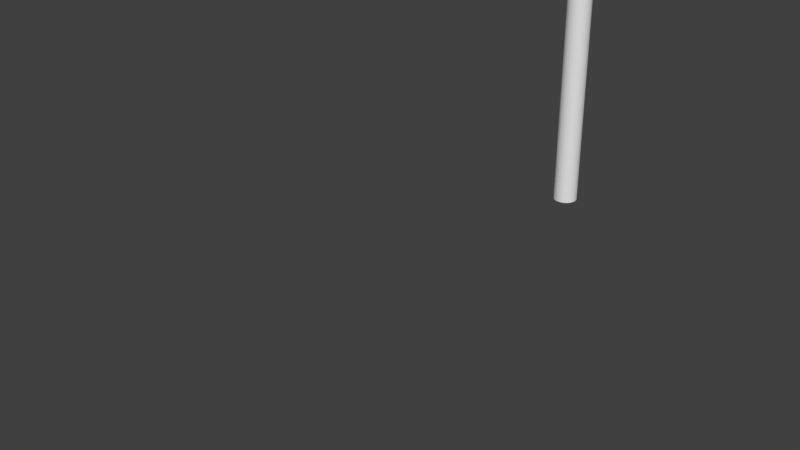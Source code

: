 # Source: axe.blend  (saved by Blender 2.79.0; exported with 4.5.12 LTS)
import bpy
from mathutils import Matrix  # noqa: F401  (used for matrix-valued properties, if any)

bpy.ops.wm.read_factory_settings(use_empty=True)
scene = bpy.context.scene
scene.name = 'Scene'

# ---- collections
col_collection_1 = bpy.data.collections.new('Collection 1'); scene.collection.children.link(col_collection_1)

# ---- world
world_world = bpy.data.worlds.new('World'); scene.world = world_world
world_world.color = (0.05088, 0.05088, 0.05088)
world_world.use_sun_shadow = False
world_world.sun_shadow_jitter_overblur = 0.0
world_world.cycles.sampling_method = 'MANUAL'

# ---- meshes
me_sphere = bpy.data.meshes.new('Sphere')
me_sphere.from_pydata([(0.0, 0.1088, 1.302), (0.0, 0.2134, 1.233), (0.0, 0.3098, 1.12), (0.0, 0.3943, 0.9282), (0.0, 0.4636, 0.6631), (0.0, 0.5062, 0.4084), (0.0, 0.4991, 0.1612), (0.0, 0.4532, -0.1715), (0.0, 0.3559, -0.4797), (0.0, 0.1457, -0.5252), (3.545e-08, 0.2884, -0.6918), (1.518e-07, 0.2697, -1.017), (8.53e-08, 0.1764, -0.7427), (4.375e-08, 0.07015, -0.4389), (8.442e-09, -0.03445, -0.4939), (0.0, -0.1592, -0.7843), (9.361e-08, 0.2671, -0.8402), (0.0, -0.05832, 1.372), (0.0, 0.02821, 1.047), (0.0, -0.0255, 0.7178), (0.0, -0.1329, 0.6023), (0.0, -0.000135, 1.22), (0.0, 0.02971, 0.8631), (0.1104, 0.1533, 0.9733), (0.1104, 0.1946, 0.9257), (0.1104, 0.2327, 0.8475), (0.1104, 0.2661, 0.7148), (0.1104, 0.2935, 0.5315), (0.1104, 0.3103, 0.3555), (0.1104, 0.3075, 0.1847), (0.1104, 0.2893, -0.04529), (0.1104, 0.2509, -0.2583), (0.1104, 0.1951, -0.2259), (0.07845, 0.2147, -0.4024), (0.1084, 0.1454, 0.9091), (0.1104, 0.182, 0.7641), (0.1104, 0.1398, -0.1942), (0.09276, 0.05591, -0.2162), (0.07876, -0.1105, -0.2663), (0.08695, 0.1204, 0.9748), (0.09687, 0.1215, 0.7968), (0.09173, 0.1003, 0.5694), (0.1001, 0.05789, 0.4896), (0.08373, 0.1103, 0.9165), (0.09362, 0.1221, 0.6698), (0.1104, 0.2065, 0.7136), (0.1104, 0.2281, 0.628), (0.1104, 0.2457, 0.5097), (0.1104, 0.2566, 0.3961), (0.1104, 0.2548, 0.2858), (0.1104, 0.2431, 0.1374), (0.1104, 0.2183, -0.0001277), (0.1104, 0.1297, 0.3961), (0.166, 0.1263, 0.2858), (0.166, 0.1202, 0.1374), (0.1104, 0.1241, -0.0001277), (0.1001, -0.06575, 0.4896), (0.1104, 0.006062, 0.3961), (0.166, 0.002709, 0.2858), (0.166, -0.003464, 0.1374), (0.1104, 0.0004371, -0.0001277), (0.04452, -0.1377, 0.5493), (0.1104, -0.08922, 0.3961), (0.166, -0.09257, 0.2858), (0.166, -0.09874, 0.1374), (0.1104, -0.09484, -0.0001277), (0.0, -0.2517, 0.6023), (0.1237, -0.2517, -0.2663), (0.04452, -0.2517, 0.5493), (0.1104, -0.2517, 0.3961), (0.166, -0.2517, 0.2858), (0.166, -0.2517, 0.1374), (0.1434, -0.2517, -0.0001276), (0.0, -0.5244, 0.3055), (0.0, -0.5244, 0.1554), (0.0, -0.5244, 0.2964), (0.0, -0.5244, 0.2699), (0.0, -0.5244, 0.2508), (0.0, -0.5244, 0.2252), (0.0, -0.5244, 0.2014), (0.1275, -0.2517, -0.764), (0.0, -0.3292, -0.4518)], [], [(7, 30, 31, 8), (0, 23, 24, 1), (11, 16, 33, 12), (1, 24, 25, 2), (17, 39, 23, 0), (10, 33, 16), (2, 25, 26, 3), (21, 43, 39, 17), (13, 36, 37, 14), (3, 26, 27, 4), (22, 44, 40, 18), (8, 31, 33, 10), (4, 27, 28, 5), (20, 42, 41, 19), (12, 33, 32, 9), (5, 28, 29, 6), (18, 40, 43, 21), (9, 32, 36, 13), (6, 29, 30, 7), (19, 41, 44, 22), (14, 37, 38, 15), (26, 25, 45, 46), (24, 23, 34, 35), (31, 30, 50, 51), (29, 28, 48, 49), (27, 26, 46, 47), (25, 24, 35, 45), (30, 29, 49, 50), (28, 27, 47, 48), (23, 39, 43, 34), (40, 35, 34, 43), (44, 45, 35, 40), (45, 44, 41, 46), (46, 41, 42, 47), (31, 51, 32, 33), (51, 50, 54, 55), (50, 49, 53, 54), (49, 48, 52, 53), (48, 47, 42, 52), (32, 51, 55, 36), (55, 54, 59, 60), (53, 52, 57, 58), (52, 42, 56, 57), (54, 53, 58, 59), (36, 55, 60, 37), (60, 59, 64, 65), (58, 57, 62, 63), (57, 56, 61, 62), (59, 58, 63, 64), (37, 60, 65, 38), (20, 61, 56, 42), (63, 62, 69, 70), (38, 65, 72, 67), (62, 61, 68, 69), (64, 63, 70, 71), (61, 20, 66, 68), (65, 64, 71, 72), (68, 66, 73, 75), (69, 68, 75, 76), (71, 70, 77, 78), (67, 72, 79, 74), (72, 71, 78, 79), (70, 69, 76, 77), (80, 15, 38, 67), (81, 80, 67, 74)])
_k = {(0, 1): 1.0, (1, 2): 1.0, (2, 3): 1.0, (3, 4): 1.0, (4, 5): 1.0, (5, 6): 1.0, (6, 7): 1.0, (7, 8): 1.0, (11, 16): 1.0, (11, 12): 1.0, (13, 14): 1.0, (8, 10): 1.0, (9, 12): 1.0, (9, 13): 1.0, (14, 15): 1.0, (10, 16): 1.0, (0, 17): 1.0, (17, 21): 1.0, (18, 22): 1.0, (19, 20): 1.0, (18, 21): 1.0, (19, 22): 1.0, (23, 24): 1.0, (24, 25): 1.0, (25, 26): 1.0, (26, 27): 1.0, (27, 28): 1.0, (28, 29): 1.0, (29, 30): 1.0, (30, 31): 1.0, (31, 33): 1.0, (23, 39): 1.0, (16, 33): 1.0, (17, 39): 1.0, (13, 36): 0.02353, (15, 38): 0.62745, (49, 50): 0.40784, (53, 54): 0.84706, (36, 55): 0.02353, (54, 59): 0.84706, (55, 60): 0.40784, (52, 57): 0.40784, (53, 58): 0.84706, (62, 63): 0.62745, (63, 64): 0.62745, (64, 65): 0.62745, (61, 62): 0.62745, (59, 64): 0.84706, (60, 65): 0.40784, (57, 62): 0.40784, (58, 63): 0.84706, (38, 65): 0.62745, (20, 61): 0.62745, (76, 77): 1.0, (77, 78): 1.0, (78, 79): 1.0, (75, 76): 1.0, (74, 79): 1.0, (73, 75): 1.0}
me_sphere.attributes.new('crease_edge', 'FLOAT', 'EDGE').data.foreach_set('value', [_k.get((min(e.vertices), max(e.vertices)), 0.0) for e in me_sphere.edges])
me_sphere.use_remesh_preserve_volume = False
me_sphere.use_remesh_preserve_attributes = False
me_sphere.use_mirror_vertex_groups = False
me_sphere.update()
me_cylinder = bpy.data.meshes.new('Cylinder')
me_cylinder.from_pydata([(-1.912e-05, 0.08547, -2.086e-05), (-1.912e-05, 0.08547, 3.626), (0.01706, 0.08378, -2.086e-05), (0.01706, 0.08378, 3.626), (0.03349, 0.0788, -2.086e-05), (0.03349, 0.0788, 3.626), (0.04862, 0.07071, -2.086e-05), (0.04862, 0.07071, 3.626), (0.06189, 0.05982, -2.086e-05), (0.06189, 0.05982, 3.626), (0.07278, 0.04656, -2.086e-05), (0.07278, 0.04656, 3.626), (0.08087, 0.03142, -2.086e-05), (0.08087, 0.03142, 3.626), (0.08585, 0.01499, -2.086e-05), (0.08585, 0.01499, 3.626), (0.08754, -0.002087, -2.086e-05), (0.08754, -0.002087, 3.626), (0.08585, -0.01917, -2.086e-05), (0.08585, -0.01917, 3.626), (0.08087, -0.03559, -2.086e-05), (0.08087, -0.03559, 3.626), (0.07278, -0.05073, -2.086e-05), (0.07278, -0.05073, 3.626), (0.06189, -0.064, -2.086e-05), (0.06189, -0.064, 3.626), (0.04862, -0.07489, -2.086e-05), (0.04862, -0.07489, 3.626), (0.03349, -0.08298, -2.086e-05), (0.03349, -0.08298, 3.626), (0.01706, -0.08796, -2.086e-05), (0.01706, -0.08796, 3.626), (-1.915e-05, -0.08964, -2.086e-05), (-1.915e-05, -0.08964, 3.626), (-0.0171, -0.08796, -2.086e-05), (-0.0171, -0.08796, 3.626), (-0.03352, -0.08298, -2.086e-05), (-0.03352, -0.08298, 3.626), (-0.04866, -0.07489, -2.086e-05), (-0.04866, -0.07489, 3.626), (-0.06193, -0.064, -2.086e-05), (-0.06193, -0.064, 3.626), (-0.07282, -0.05073, -2.086e-05), (-0.07282, -0.05073, 3.626), (-0.08091, -0.03559, -2.086e-05), (-0.08091, -0.03559, 3.626), (-0.08589, -0.01917, -2.086e-05), (-0.08589, -0.01917, 3.626), (-0.08757, -0.002087, -2.086e-05), (-0.08757, -0.002087, 3.626), (-0.08589, 0.01499, -2.086e-05), (-0.08589, 0.01499, 3.626), (-0.08091, 0.03142, -2.086e-05), (-0.08091, 0.03142, 3.626), (-0.07282, 0.04656, -2.086e-05), (-0.07282, 0.04656, 3.626), (-0.06193, 0.05982, -2.086e-05), (-0.06193, 0.05982, 3.626), (-0.04866, 0.07071, -2.086e-05), (-0.04866, 0.07071, 3.626), (-0.03352, 0.0788, -2.086e-05), (-0.03352, 0.0788, 3.626), (-0.0171, 0.08378, -2.086e-05), (-0.0171, 0.08378, 3.626)], [], [(0, 1, 3, 2), (2, 3, 5, 4), (4, 5, 7, 6), (6, 7, 9, 8), (8, 9, 11, 10), (10, 11, 13, 12), (12, 13, 15, 14), (14, 15, 17, 16), (16, 17, 19, 18), (18, 19, 21, 20), (20, 21, 23, 22), (22, 23, 25, 24), (24, 25, 27, 26), (26, 27, 29, 28), (28, 29, 31, 30), (30, 31, 33, 32), (32, 33, 35, 34), (34, 35, 37, 36), (36, 37, 39, 38), (38, 39, 41, 40), (40, 41, 43, 42), (42, 43, 45, 44), (44, 45, 47, 46), (46, 47, 49, 48), (48, 49, 51, 50), (50, 51, 53, 52), (52, 53, 55, 54), (54, 55, 57, 56), (56, 57, 59, 58), (58, 59, 61, 60), (3, 1, 63, 61, 59, 57, 55, 53, 51, 49, 47, 45, 43, 41, 39, 37, 35, 33, 31, 29, 27, 25, 23, 21, 19, 17, 15, 13, 11, 9, 7, 5), (60, 61, 63, 62), (62, 63, 1, 0), (0, 2, 4, 6, 8, 10, 12, 14, 16, 18, 20, 22, 24, 26, 28, 30, 32, 34, 36, 38, 40, 42, 44, 46, 48, 50, 52, 54, 56, 58, 60, 62)])
me_cylinder.use_remesh_preserve_volume = False
me_cylinder.use_remesh_preserve_attributes = False
me_cylinder.use_mirror_vertex_groups = False
me_cylinder.update()
arm_armature = bpy.data.armatures.new('Armature')  # bones are not reproduced

# ---- objects
ob_armature = bpy.data.objects.new('Armature', arm_armature)
ob_axe_head = bpy.data.objects.new('Axe Head', me_sphere)
ob_cylinder = bpy.data.objects.new('Cylinder', me_cylinder)

# ---- transforms, parenting, visibility, modifiers, constraints
ob_armature.location = (0.0, 0.0, 0.0)
ob_armature.rotation_euler = (0.0, 0.0, 6.283)
ob_armature.show_in_front = True
ob_armature.lineart.crease_threshold = 0.0
ob_axe_head.parent = ob_armature
ob_axe_head.location = (0.0, 0.2498, 2.655)
ob_axe_head.lineart.crease_threshold = 0.0
_vg = ob_axe_head.vertex_groups.new(name='Bone')
_vg.add([0, 1, 2, 3, 4, 5, 6, 7, 8, 9, 10, 11, 12, 13, 14, 15, 16, 17, 18, 19, 20, 21, 22, 23, 24, 25, 26, 27, 28, 29, 30, 31, 32, 33, 34, 35, 36, 37, 38, 39, 40, 41, 42, 43, 44, 45, 46, 47, 48, 49, 50, 51, 52, 53, 54, 55, 56, 57, 58, 59, 60, 61, 62, 63, 64, 65, 66, 67, 68, 69, 70, 71, 72, 73, 74, 75, 76, 77, 78, 79, 80, 81], 1.0, 'REPLACE')
_m = ob_axe_head.modifiers.new('Mirror', 'MIRROR')
_m.use_clip = True
_m = ob_axe_head.modifiers.new('Subsurf', 'SUBSURF')
_m.uv_smooth = 'PRESERVE_CORNERS'
_m.quality = 2
_m.levels = 3
_m.show_only_control_edges = False
_m = ob_axe_head.modifiers.new('Armature', 'ARMATURE')
_m.object = ob_armature
ob_cylinder.parent = ob_armature
ob_cylinder.location = (0.0, 0.01278, -0.05244)
ob_cylinder.lineart.crease_threshold = 0.0
_vg = ob_cylinder.vertex_groups.new(name='Bone')
_vg.add([0, 1, 2, 3, 4, 5, 6, 7, 8, 9, 10, 11, 12, 13, 14, 15, 16, 17, 18, 19, 20, 21, 22, 23, 24, 25, 26, 27, 28, 29, 30, 31, 32, 33, 34, 35, 36, 37, 38, 39, 40, 41, 42, 43, 44, 45, 46, 47, 48, 49, 50, 51, 52, 53, 54, 55, 56, 57, 58, 59, 60, 61, 62, 63], 1.0, 'REPLACE')
_m = ob_cylinder.modifiers.new('Armature', 'ARMATURE')
_m.object = ob_armature

# ---- collection membership
col_collection_1.objects.link(ob_armature)
col_collection_1.objects.link(ob_axe_head)
col_collection_1.objects.link(ob_cylinder)

# ---- scene / render settings (as saved in the file)
scene.frame_start = 1; scene.frame_end = 20; scene.frame_set(0)
scene.render.engine = 'BLENDER_EEVEE_NEXT'
scene.render.resolution_percentage = 50
scene.render.fps = 60
scene.render.dither_intensity = 0.0
scene.cycles.use_denoising = False
scene.cycles.samples = 128
scene.cycles.sampling_pattern = 'TABULATED_SOBOL'
scene.cycles.use_adaptive_sampling = False
scene.cycles.use_light_tree = False
scene.cycles.blur_glossy = 0.0
scene.cycles.sample_clamp_indirect = 0.0
scene.view_settings.view_transform = 'Standard'
bpy.context.view_layer.update()

# ---- added for rendering (the .blend has no active camera and no usable light): camera, sun
cam_auto = bpy.data.cameras.new('AutoCamera')
cam_auto.lens = 50.0
cam_auto.sensor_width = 36.0
cam_auto.clip_end = 1000.0
ob_auto_camera = bpy.data.objects.new('AutoCamera', cam_auto)
scene.collection.objects.link(ob_auto_camera)
ob_auto_camera.location = (3.86814, -6.56883, 3.57556)
ob_auto_camera.rotation_euler = (1.09748, -7.21219e-08, 0.694738)
scene.camera = ob_auto_camera
light_auto_sun = bpy.data.lights.new('AutoSun', 'SUN')
light_auto_sun.energy = 3.0
light_auto_sun.angle = 0.0523599
ob_auto_sun = bpy.data.objects.new('AutoSun', light_auto_sun)
scene.collection.objects.link(ob_auto_sun)
ob_auto_sun.rotation_euler = (0.872665, 0.174533, 0.523599)
bpy.context.view_layer.update()
